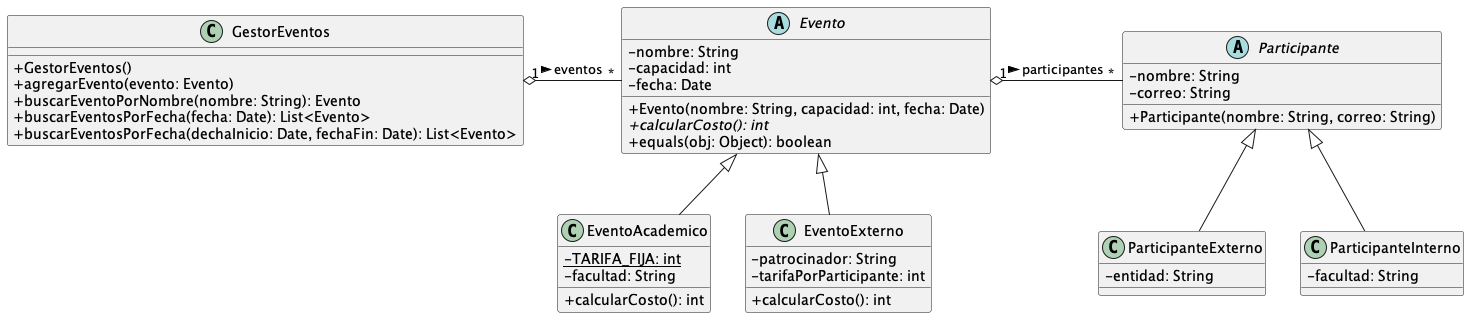

The diagram above was rendered by PlantUML. Its source (embedded in the PNG):
@startuml
skinparam classAttributeIconSize 0
class GestorEventos {



    + GestorEventos()
    + agregarEvento(evento: Evento)
    + buscarEventoPorNombre(nombre: String): Evento
    + buscarEventosPorFecha(fecha: Date): List<Evento>
    + buscarEventosPorFecha(dechaInicio: Date, fechaFin: Date): List<Evento>


}


abstract class Participante {
    - nombre: String
    - correo: String

    + Participante(nombre: String, correo: String)

}

class ParticipanteExterno extends Participante {
    - entidad: String

}

class ParticipanteInterno extends Participante {
    - facultad: String
}


abstract class Evento {
    - nombre: String
    - capacidad: int
    - fecha: Date

    + Evento(nombre: String, capacidad: int, fecha: Date)
    + {abstract} calcularCosto(): int
    + equals(obj: Object): boolean
}

class EventoAcademico extends Evento {
    - {static} TARIFA_FIJA: int
    - facultad: String

    + calcularCosto(): int

}

class EventoExterno extends Evento {
    - patrocinador: String
    - tarifaPorParticipante: int

    + calcularCosto(): int
}

' Relaciones
GestorEventos "1" o- "*" Evento :eventos >
Evento "1" o- "*" Participante :participantes >


@enduml